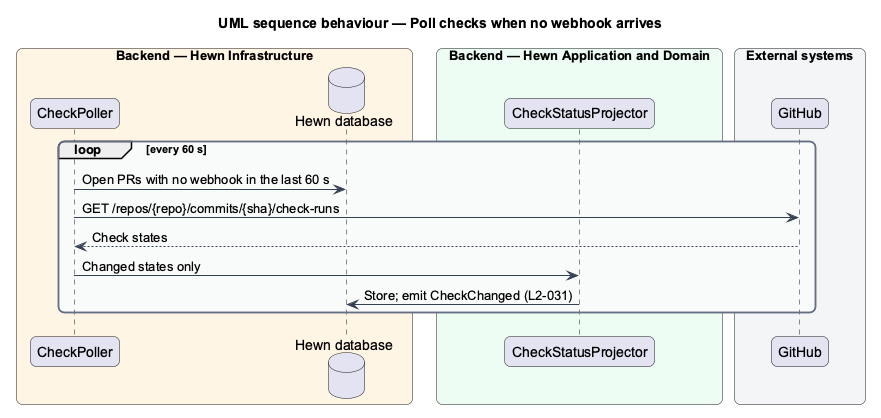

The diagram above was rendered by PlantUML. Its source (embedded in the PNG):
@startuml
title UML sequence behaviour — Poll checks when no webhook arrives
skinparam backgroundColor #FFFFFF
skinparam shadowing false
skinparam roundcorner 12
skinparam defaultFontName Arial
skinparam ArrowColor #344054
skinparam rectangle {
  BorderColor #344054
  FontColor #101828
}
skinparam package {
  BorderColor #667085
  FontColor #101828
  BackgroundColor #F9FAFB
}
skinparam sequenceMessageAlign left
box "Backend — Hewn Infrastructure" #FFF4E5
  participant "CheckPoller" as poll
  database "Hewn database" as db
end box
box "Backend — Hewn Application and Domain" #ECFDF3
  participant "CheckStatusProjector" as proj
end box
box "External systems" #F2F4F7
  participant "GitHub" as gh
end box
loop every 60 s
  poll -> db : Open PRs with no webhook in the last 60 s
  poll -> gh : GET /repos/{repo}/commits/{sha}/check-runs
  gh --> poll : Check states
  poll -> proj : Changed states only
  proj -> db : Store; emit CheckChanged (L2-031)
end
@enduml